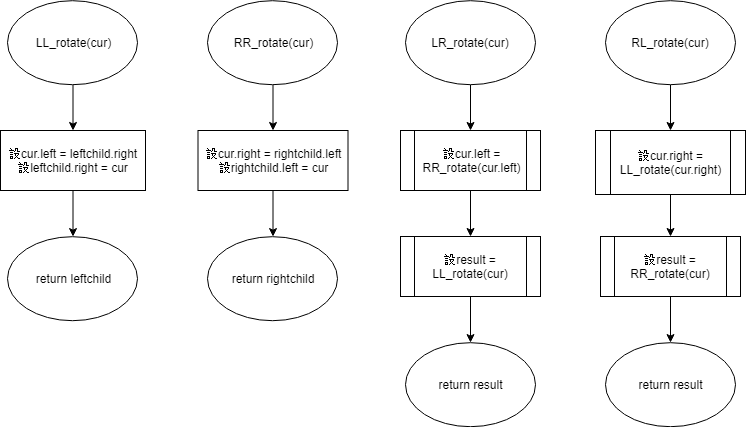

The diagram above was exported from draw.io. Its source (the exported page's mxGraphModel, read from the mxfile embedded in the PNG):
<mxGraphModel dx="870" dy="439" grid="1" gridSize="10" guides="1" tooltips="1" connect="1" arrows="1" fold="1" page="1" pageScale="1" pageWidth="850" pageHeight="1100" math="0" shadow="0">
  <root>
    <mxCell id="mSk7iCZ3qP-0YKGIVpsa-0" />
    <mxCell id="mSk7iCZ3qP-0YKGIVpsa-1" parent="mSk7iCZ3qP-0YKGIVpsa-0" />
    <mxCell id="2z7-eQjqatxkAu6duUto-0" value="" style="edgeStyle=orthogonalEdgeStyle;rounded=0;orthogonalLoop=1;jettySize=auto;html=1;" parent="mSk7iCZ3qP-0YKGIVpsa-1" source="H5v8RXPsjL3S3WVPlfN7-0" target="_XtP87KbZkPzWTtlwtil-0" edge="1">
      <mxGeometry relative="1" as="geometry" />
    </mxCell>
    <mxCell id="H5v8RXPsjL3S3WVPlfN7-0" value="LL_rotate(cur)&lt;br&gt;" style="ellipse;whiteSpace=wrap;html=1;flipV=1;flipH=1;" parent="mSk7iCZ3qP-0YKGIVpsa-1" vertex="1">
      <mxGeometry x="87.5" y="40.0999755859375" width="130" height="84" as="geometry" />
    </mxCell>
    <mxCell id="2z7-eQjqatxkAu6duUto-1" value="" style="edgeStyle=orthogonalEdgeStyle;rounded=0;orthogonalLoop=1;jettySize=auto;html=1;" parent="mSk7iCZ3qP-0YKGIVpsa-1" source="_XtP87KbZkPzWTtlwtil-0" target="x07lAO5QoVLMZErVsGfY-0" edge="1">
      <mxGeometry relative="1" as="geometry" />
    </mxCell>
    <mxCell id="_XtP87KbZkPzWTtlwtil-0" value="設cur.left = leftchild.right&lt;br&gt;設leftchild.right&amp;nbsp;= cur&lt;br&gt;" style="rounded=0;whiteSpace=wrap;html=1;" parent="mSk7iCZ3qP-0YKGIVpsa-1" vertex="1">
      <mxGeometry x="80" y="170" width="145" height="60" as="geometry" />
    </mxCell>
    <mxCell id="x07lAO5QoVLMZErVsGfY-0" value="return leftchild" style="ellipse;whiteSpace=wrap;html=1;flipV=1;flipH=1;" parent="mSk7iCZ3qP-0YKGIVpsa-1" vertex="1">
      <mxGeometry x="87.5" y="276.0999755859375" width="130" height="84" as="geometry" />
    </mxCell>
    <mxCell id="2z7-eQjqatxkAu6duUto-2" value="" style="edgeStyle=orthogonalEdgeStyle;rounded=0;orthogonalLoop=1;jettySize=auto;html=1;" parent="mSk7iCZ3qP-0YKGIVpsa-1" source="AYaplqCYUtfRMWIyOXdr-0" target="AYaplqCYUtfRMWIyOXdr-1" edge="1">
      <mxGeometry relative="1" as="geometry" />
    </mxCell>
    <mxCell id="AYaplqCYUtfRMWIyOXdr-0" value="RR_rotate(cur)&lt;br&gt;" style="ellipse;whiteSpace=wrap;html=1;flipV=1;flipH=1;" parent="mSk7iCZ3qP-0YKGIVpsa-1" vertex="1">
      <mxGeometry x="287.5" y="40.0999755859375" width="130" height="84" as="geometry" />
    </mxCell>
    <mxCell id="2z7-eQjqatxkAu6duUto-3" value="" style="edgeStyle=orthogonalEdgeStyle;rounded=0;orthogonalLoop=1;jettySize=auto;html=1;" parent="mSk7iCZ3qP-0YKGIVpsa-1" source="AYaplqCYUtfRMWIyOXdr-1" target="AYaplqCYUtfRMWIyOXdr-2" edge="1">
      <mxGeometry relative="1" as="geometry" />
    </mxCell>
    <mxCell id="AYaplqCYUtfRMWIyOXdr-1" value="設cur.right = rightchild.left&lt;br&gt;設rightchild.left = cur&lt;br&gt;" style="rounded=0;whiteSpace=wrap;html=1;" parent="mSk7iCZ3qP-0YKGIVpsa-1" vertex="1">
      <mxGeometry x="277.5" y="170" width="150" height="60" as="geometry" />
    </mxCell>
    <mxCell id="AYaplqCYUtfRMWIyOXdr-2" value="return rightchild" style="ellipse;whiteSpace=wrap;html=1;flipV=1;flipH=1;" parent="mSk7iCZ3qP-0YKGIVpsa-1" vertex="1">
      <mxGeometry x="287.5" y="276.0999755859375" width="130" height="84" as="geometry" />
    </mxCell>
    <mxCell id="2z7-eQjqatxkAu6duUto-4" value="" style="edgeStyle=orthogonalEdgeStyle;rounded=0;orthogonalLoop=1;jettySize=auto;html=1;" parent="mSk7iCZ3qP-0YKGIVpsa-1" source="AYaplqCYUtfRMWIyOXdr-3" target="HTttaBcokDeesNkDLCil-0" edge="1">
      <mxGeometry relative="1" as="geometry" />
    </mxCell>
    <mxCell id="AYaplqCYUtfRMWIyOXdr-3" value="LR_rotate(cur)&lt;br&gt;" style="ellipse;whiteSpace=wrap;html=1;flipV=1;flipH=1;" parent="mSk7iCZ3qP-0YKGIVpsa-1" vertex="1">
      <mxGeometry x="485" y="40.0999755859375" width="130" height="84" as="geometry" />
    </mxCell>
    <mxCell id="2z7-eQjqatxkAu6duUto-5" value="" style="edgeStyle=orthogonalEdgeStyle;rounded=0;orthogonalLoop=1;jettySize=auto;html=1;" parent="mSk7iCZ3qP-0YKGIVpsa-1" source="HTttaBcokDeesNkDLCil-0" target="HTttaBcokDeesNkDLCil-1" edge="1">
      <mxGeometry relative="1" as="geometry" />
    </mxCell>
    <mxCell id="HTttaBcokDeesNkDLCil-0" value="設cur.left&amp;nbsp;=&lt;br&gt;RR_rotate(cur.left)&lt;br&gt;" style="shape=process;whiteSpace=wrap;html=1;backgroundOutline=1;" parent="mSk7iCZ3qP-0YKGIVpsa-1" vertex="1">
      <mxGeometry x="480" y="170" width="140" height="60" as="geometry" />
    </mxCell>
    <mxCell id="2z7-eQjqatxkAu6duUto-6" value="" style="edgeStyle=orthogonalEdgeStyle;rounded=0;orthogonalLoop=1;jettySize=auto;html=1;" parent="mSk7iCZ3qP-0YKGIVpsa-1" source="HTttaBcokDeesNkDLCil-1" target="HTttaBcokDeesNkDLCil-2" edge="1">
      <mxGeometry relative="1" as="geometry" />
    </mxCell>
    <mxCell id="HTttaBcokDeesNkDLCil-1" value="設result =&lt;br&gt;LL_rotate(cur)&lt;br&gt;" style="shape=process;whiteSpace=wrap;html=1;backgroundOutline=1;" parent="mSk7iCZ3qP-0YKGIVpsa-1" vertex="1">
      <mxGeometry x="480" y="276" width="140" height="60" as="geometry" />
    </mxCell>
    <mxCell id="HTttaBcokDeesNkDLCil-2" value="return result" style="ellipse;whiteSpace=wrap;html=1;flipV=1;flipH=1;" parent="mSk7iCZ3qP-0YKGIVpsa-1" vertex="1">
      <mxGeometry x="485" y="382.0999755859375" width="130" height="84" as="geometry" />
    </mxCell>
    <mxCell id="2z7-eQjqatxkAu6duUto-7" value="" style="edgeStyle=orthogonalEdgeStyle;rounded=0;orthogonalLoop=1;jettySize=auto;html=1;" parent="mSk7iCZ3qP-0YKGIVpsa-1" source="HTttaBcokDeesNkDLCil-3" target="HTttaBcokDeesNkDLCil-4" edge="1">
      <mxGeometry relative="1" as="geometry" />
    </mxCell>
    <mxCell id="HTttaBcokDeesNkDLCil-3" value="RL_rotate(cur)&lt;br&gt;" style="ellipse;whiteSpace=wrap;html=1;flipV=1;flipH=1;" parent="mSk7iCZ3qP-0YKGIVpsa-1" vertex="1">
      <mxGeometry x="685" y="40.0999755859375" width="130" height="84" as="geometry" />
    </mxCell>
    <mxCell id="2z7-eQjqatxkAu6duUto-8" value="" style="edgeStyle=orthogonalEdgeStyle;rounded=0;orthogonalLoop=1;jettySize=auto;html=1;" parent="mSk7iCZ3qP-0YKGIVpsa-1" source="HTttaBcokDeesNkDLCil-4" target="HTttaBcokDeesNkDLCil-5" edge="1">
      <mxGeometry relative="1" as="geometry" />
    </mxCell>
    <mxCell id="HTttaBcokDeesNkDLCil-4" value="設cur.right&amp;nbsp;=&lt;br&gt;LL_rotate(cur.right)&lt;br&gt;" style="shape=process;whiteSpace=wrap;html=1;backgroundOutline=1;" parent="mSk7iCZ3qP-0YKGIVpsa-1" vertex="1">
      <mxGeometry x="675" y="170" width="150" height="64" as="geometry" />
    </mxCell>
    <mxCell id="2z7-eQjqatxkAu6duUto-9" value="" style="edgeStyle=orthogonalEdgeStyle;rounded=0;orthogonalLoop=1;jettySize=auto;html=1;" parent="mSk7iCZ3qP-0YKGIVpsa-1" source="HTttaBcokDeesNkDLCil-5" target="HTttaBcokDeesNkDLCil-6" edge="1">
      <mxGeometry relative="1" as="geometry" />
    </mxCell>
    <mxCell id="HTttaBcokDeesNkDLCil-5" value="設result =&lt;br&gt;RR_rotate(cur)&lt;br&gt;" style="shape=process;whiteSpace=wrap;html=1;backgroundOutline=1;" parent="mSk7iCZ3qP-0YKGIVpsa-1" vertex="1">
      <mxGeometry x="680" y="276" width="140" height="60" as="geometry" />
    </mxCell>
    <mxCell id="HTttaBcokDeesNkDLCil-6" value="return result" style="ellipse;whiteSpace=wrap;html=1;flipV=1;flipH=1;" parent="mSk7iCZ3qP-0YKGIVpsa-1" vertex="1">
      <mxGeometry x="685" y="382.0999755859375" width="130" height="84" as="geometry" />
    </mxCell>
  </root>
</mxGraphModel>